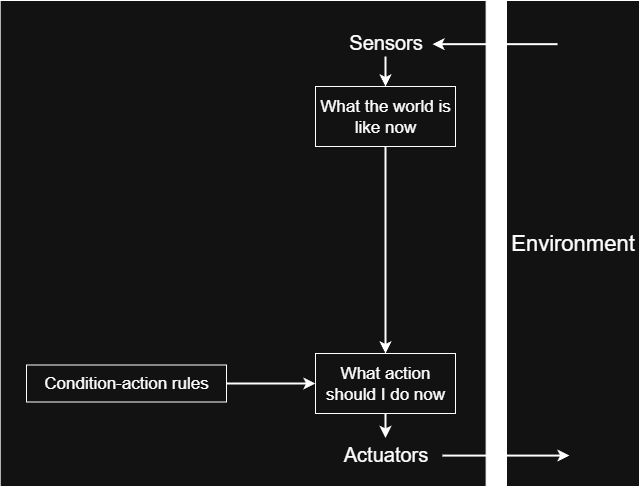

The diagram above was exported from draw.io. Its source (the exported page's mxGraphModel, read from the mxfile embedded in the PNG):
<mxGraphModel dx="1188" dy="1795" grid="1" gridSize="10" guides="1" tooltips="1" connect="1" arrows="1" fold="1" page="1" pageScale="1" pageWidth="827" pageHeight="1169" math="0" shadow="0">
  <root>
    <mxCell id="0" />
    <mxCell id="1" parent="0" />
    <mxCell id="2" value="" style="whiteSpace=wrap;html=1;aspect=fixed;" vertex="1" parent="1">
      <mxGeometry x="13.63" y="394" width="486" height="486" as="geometry" />
    </mxCell>
    <mxCell id="3" style="edgeStyle=orthogonalEdgeStyle;rounded=0;orthogonalLoop=1;jettySize=auto;html=1;entryX=0.5;entryY=0;entryDx=0;entryDy=0;strokeWidth=2;" edge="1" source="4" target="12" parent="1">
      <mxGeometry relative="1" as="geometry" />
    </mxCell>
    <mxCell id="4" value="&lt;div&gt;Sensors&lt;/div&gt;" style="text;html=1;align=center;verticalAlign=middle;whiteSpace=wrap;rounded=0;fontSize=20;" vertex="1" parent="1">
      <mxGeometry x="349.5" y="420" width="99" height="30" as="geometry" />
    </mxCell>
    <mxCell id="5" value="&lt;font style=&quot;font-size: 22px;&quot;&gt;Environment&lt;/font&gt;" style="rounded=0;whiteSpace=wrap;html=1;fontSize=14;" vertex="1" parent="1">
      <mxGeometry x="520" y="394" width="133" height="486" as="geometry" />
    </mxCell>
    <mxCell id="6" value="" style="endArrow=classic;html=1;rounded=0;startSize=6;endSize=6;strokeWidth=2;" edge="1" parent="1">
      <mxGeometry width="50" height="50" relative="1" as="geometry">
        <mxPoint x="571" y="437.66" as="sourcePoint" />
        <mxPoint x="446" y="437.65999999999997" as="targetPoint" />
      </mxGeometry>
    </mxCell>
    <mxCell id="7" value="" style="endArrow=none;html=1;rounded=0;startArrow=classic;startFill=1;endFill=0;startSize=6;strokeWidth=2;endSize=6;" edge="1" parent="1">
      <mxGeometry width="50" height="50" relative="1" as="geometry">
        <mxPoint x="583" y="849.0800000000002" as="sourcePoint" />
        <mxPoint x="456" y="849.0800000000002" as="targetPoint" />
      </mxGeometry>
    </mxCell>
    <mxCell id="8" value="&lt;div&gt;Actuators&lt;/div&gt;" style="text;html=1;align=center;verticalAlign=middle;whiteSpace=wrap;rounded=0;fontSize=20;" vertex="1" parent="1">
      <mxGeometry x="349.5" y="831.5" width="99" height="30" as="geometry" />
    </mxCell>
    <mxCell id="9" style="edgeStyle=orthogonalEdgeStyle;rounded=0;orthogonalLoop=1;jettySize=auto;html=1;entryX=0.5;entryY=0;entryDx=0;entryDy=0;strokeWidth=2;" edge="1" source="10" target="8" parent="1">
      <mxGeometry relative="1" as="geometry" />
    </mxCell>
    <mxCell id="10" value="What action should I do now" style="rounded=0;whiteSpace=wrap;html=1;fontSize=17;" vertex="1" parent="1">
      <mxGeometry x="329" y="747" width="140" height="60" as="geometry" />
    </mxCell>
    <mxCell id="11" style="edgeStyle=orthogonalEdgeStyle;rounded=0;orthogonalLoop=1;jettySize=auto;html=1;entryX=0.5;entryY=0;entryDx=0;entryDy=0;strokeWidth=2;" edge="1" source="12" target="10" parent="1">
      <mxGeometry relative="1" as="geometry" />
    </mxCell>
    <mxCell id="12" value="What the world is like now" style="rounded=0;whiteSpace=wrap;html=1;fontSize=17;" vertex="1" parent="1">
      <mxGeometry x="329" y="480" width="140" height="60" as="geometry" />
    </mxCell>
    <mxCell id="13" style="edgeStyle=orthogonalEdgeStyle;rounded=0;orthogonalLoop=1;jettySize=auto;html=1;entryX=0;entryY=0.5;entryDx=0;entryDy=0;strokeWidth=2;" edge="1" source="14" target="10" parent="1">
      <mxGeometry relative="1" as="geometry" />
    </mxCell>
    <mxCell id="14" value="&lt;font style=&quot;font-size: 17px;&quot;&gt;Condition-action rules&lt;/font&gt;" style="rounded=0;whiteSpace=wrap;html=1;" vertex="1" parent="1">
      <mxGeometry x="40" y="758.5" width="200" height="37" as="geometry" />
    </mxCell>
  </root>
</mxGraphModel>